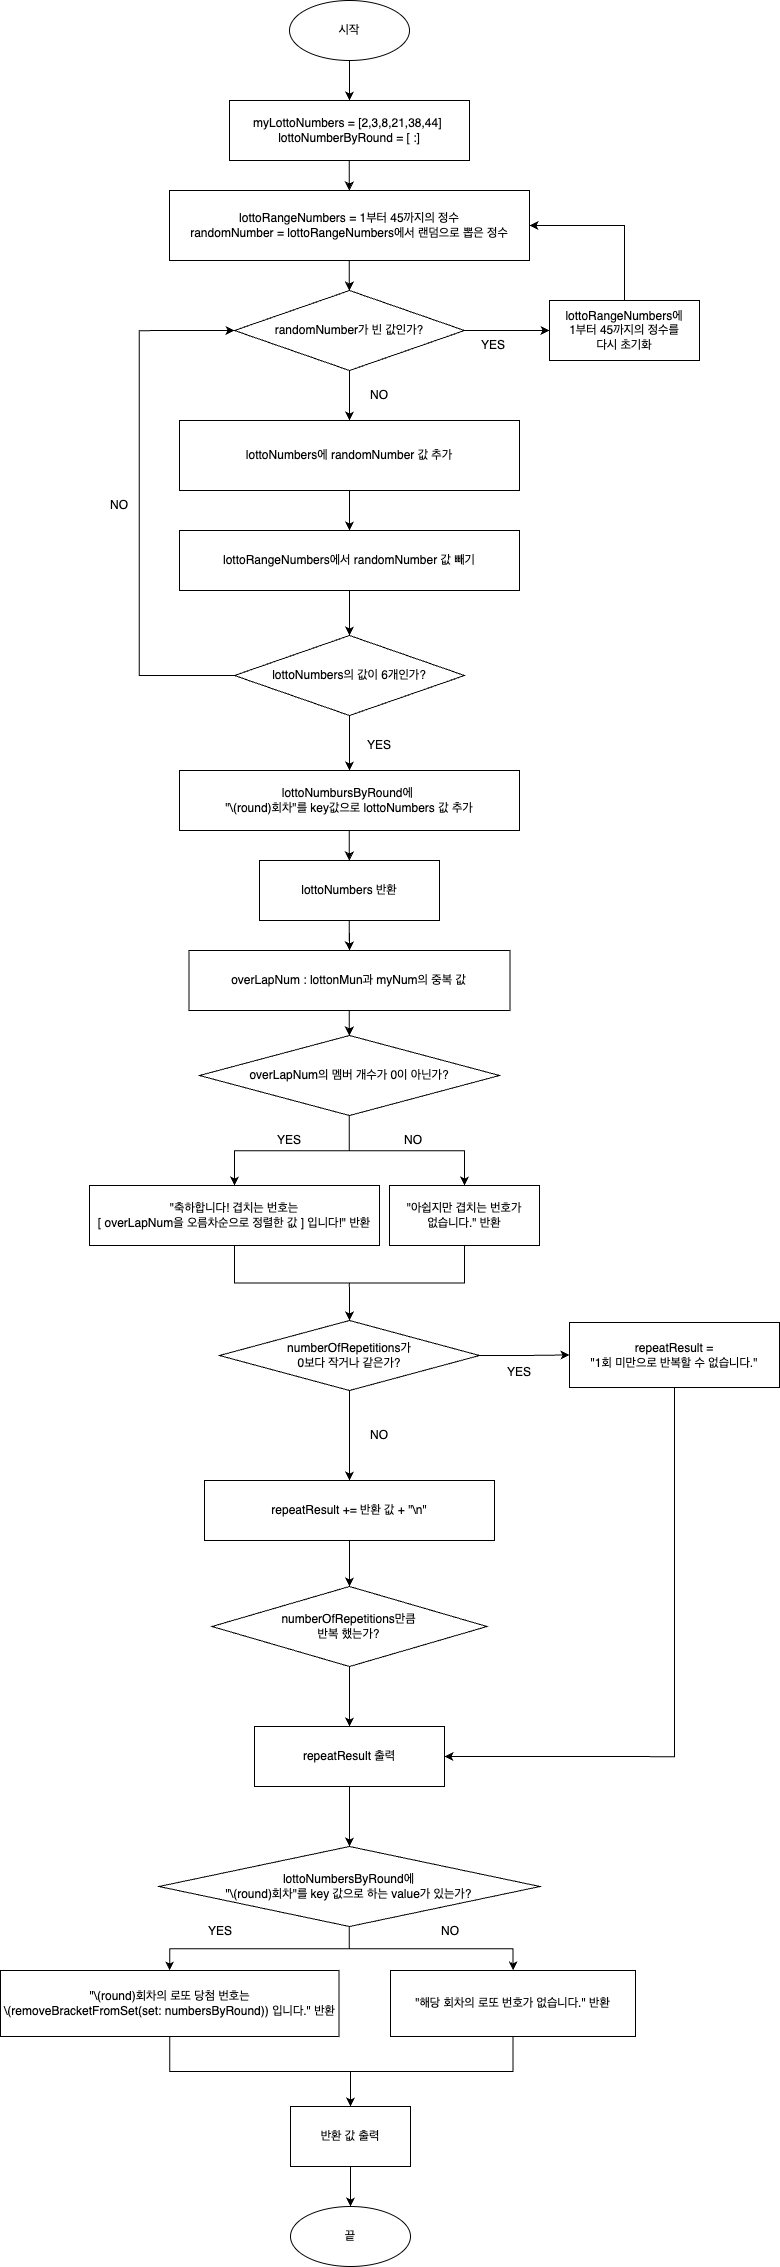

The diagram above was exported from draw.io. Its source (the exported page's mxGraphModel, read from the mxfile embedded in the PNG):
<mxGraphModel dx="3587" dy="3203" grid="1" gridSize="10" guides="1" tooltips="1" connect="1" arrows="1" fold="1" page="1" pageScale="1" pageWidth="827" pageHeight="1169" math="0" shadow="0">
  <root>
    <mxCell id="WIyWlLk6GJQsqaUBKTNV-0" />
    <mxCell id="WIyWlLk6GJQsqaUBKTNV-1" parent="WIyWlLk6GJQsqaUBKTNV-0" />
    <mxCell id="cy5RryEcgWnBEIwlhZzS-3" value="" style="edgeStyle=orthogonalEdgeStyle;rounded=0;orthogonalLoop=1;jettySize=auto;html=1;" parent="WIyWlLk6GJQsqaUBKTNV-1" source="cy5RryEcgWnBEIwlhZzS-1" target="cy5RryEcgWnBEIwlhZzS-2" edge="1">
      <mxGeometry relative="1" as="geometry" />
    </mxCell>
    <mxCell id="cy5RryEcgWnBEIwlhZzS-1" value="myLottoNumbers = [2,3,8,21,38,44]&amp;nbsp;&lt;br&gt;lottoNumberByRound = [ :]" style="rounded=0;whiteSpace=wrap;html=1;" parent="WIyWlLk6GJQsqaUBKTNV-1" vertex="1">
      <mxGeometry x="180" y="110" width="240" height="60" as="geometry" />
    </mxCell>
    <mxCell id="cy5RryEcgWnBEIwlhZzS-8" value="" style="edgeStyle=orthogonalEdgeStyle;rounded=0;orthogonalLoop=1;jettySize=auto;html=1;" parent="WIyWlLk6GJQsqaUBKTNV-1" source="cy5RryEcgWnBEIwlhZzS-2" target="cy5RryEcgWnBEIwlhZzS-7" edge="1">
      <mxGeometry relative="1" as="geometry" />
    </mxCell>
    <mxCell id="cy5RryEcgWnBEIwlhZzS-2" value="lottoRangeNumbers = 1부터 45까지의 정수&lt;br&gt;randomNumber = lottoRangeNumbers에서 랜덤으로 뽑은 정수" style="whiteSpace=wrap;html=1;rounded=0;" parent="WIyWlLk6GJQsqaUBKTNV-1" vertex="1">
      <mxGeometry x="120" y="200" width="360" height="70" as="geometry" />
    </mxCell>
    <mxCell id="cy5RryEcgWnBEIwlhZzS-10" value="" style="edgeStyle=orthogonalEdgeStyle;rounded=0;orthogonalLoop=1;jettySize=auto;html=1;" parent="WIyWlLk6GJQsqaUBKTNV-1" source="cy5RryEcgWnBEIwlhZzS-7" target="cy5RryEcgWnBEIwlhZzS-9" edge="1">
      <mxGeometry relative="1" as="geometry" />
    </mxCell>
    <mxCell id="cy5RryEcgWnBEIwlhZzS-14" value="" style="edgeStyle=orthogonalEdgeStyle;rounded=0;orthogonalLoop=1;jettySize=auto;html=1;" parent="WIyWlLk6GJQsqaUBKTNV-1" source="cy5RryEcgWnBEIwlhZzS-7" target="cy5RryEcgWnBEIwlhZzS-13" edge="1">
      <mxGeometry relative="1" as="geometry" />
    </mxCell>
    <mxCell id="cy5RryEcgWnBEIwlhZzS-7" value="randomNumber가 빈 값인가?" style="rhombus;whiteSpace=wrap;html=1;rounded=0;" parent="WIyWlLk6GJQsqaUBKTNV-1" vertex="1">
      <mxGeometry x="185" y="300" width="230" height="80" as="geometry" />
    </mxCell>
    <mxCell id="cy5RryEcgWnBEIwlhZzS-12" style="edgeStyle=orthogonalEdgeStyle;rounded=0;orthogonalLoop=1;jettySize=auto;html=1;entryX=1;entryY=0.5;entryDx=0;entryDy=0;exitX=0.5;exitY=0;exitDx=0;exitDy=0;" parent="WIyWlLk6GJQsqaUBKTNV-1" source="cy5RryEcgWnBEIwlhZzS-9" target="cy5RryEcgWnBEIwlhZzS-2" edge="1">
      <mxGeometry relative="1" as="geometry">
        <Array as="points">
          <mxPoint x="575" y="235" />
        </Array>
      </mxGeometry>
    </mxCell>
    <mxCell id="cy5RryEcgWnBEIwlhZzS-9" value="lottoRangeNumbers에 &lt;br&gt;1부터 45까지의 정수를&lt;br&gt;다시 초기화" style="whiteSpace=wrap;html=1;rounded=0;" parent="WIyWlLk6GJQsqaUBKTNV-1" vertex="1">
      <mxGeometry x="500" y="310" width="150" height="60" as="geometry" />
    </mxCell>
    <mxCell id="cy5RryEcgWnBEIwlhZzS-16" value="" style="edgeStyle=orthogonalEdgeStyle;rounded=0;orthogonalLoop=1;jettySize=auto;html=1;" parent="WIyWlLk6GJQsqaUBKTNV-1" source="cy5RryEcgWnBEIwlhZzS-13" target="cy5RryEcgWnBEIwlhZzS-15" edge="1">
      <mxGeometry relative="1" as="geometry" />
    </mxCell>
    <mxCell id="cy5RryEcgWnBEIwlhZzS-13" value="lottoNumbers에 randomNumber 값 추가" style="whiteSpace=wrap;html=1;rounded=0;" parent="WIyWlLk6GJQsqaUBKTNV-1" vertex="1">
      <mxGeometry x="130" y="430" width="340" height="70" as="geometry" />
    </mxCell>
    <mxCell id="cy5RryEcgWnBEIwlhZzS-18" value="" style="edgeStyle=orthogonalEdgeStyle;rounded=0;orthogonalLoop=1;jettySize=auto;html=1;" parent="WIyWlLk6GJQsqaUBKTNV-1" source="cy5RryEcgWnBEIwlhZzS-15" target="cy5RryEcgWnBEIwlhZzS-17" edge="1">
      <mxGeometry relative="1" as="geometry" />
    </mxCell>
    <mxCell id="cy5RryEcgWnBEIwlhZzS-15" value="lottoRangeNumbers에서 randomNumber 값 빼기" style="rounded=0;whiteSpace=wrap;html=1;" parent="WIyWlLk6GJQsqaUBKTNV-1" vertex="1">
      <mxGeometry x="130" y="540" width="340" height="60" as="geometry" />
    </mxCell>
    <mxCell id="cy5RryEcgWnBEIwlhZzS-19" style="edgeStyle=orthogonalEdgeStyle;rounded=0;orthogonalLoop=1;jettySize=auto;html=1;entryX=0;entryY=0.5;entryDx=0;entryDy=0;" parent="WIyWlLk6GJQsqaUBKTNV-1" source="cy5RryEcgWnBEIwlhZzS-17" target="cy5RryEcgWnBEIwlhZzS-7" edge="1">
      <mxGeometry relative="1" as="geometry">
        <Array as="points">
          <mxPoint x="90" y="685" />
          <mxPoint x="90" y="340" />
        </Array>
      </mxGeometry>
    </mxCell>
    <mxCell id="cy5RryEcgWnBEIwlhZzS-47" style="edgeStyle=orthogonalEdgeStyle;rounded=0;orthogonalLoop=1;jettySize=auto;html=1;entryX=0.5;entryY=0;entryDx=0;entryDy=0;" parent="WIyWlLk6GJQsqaUBKTNV-1" source="cy5RryEcgWnBEIwlhZzS-17" target="cy5RryEcgWnBEIwlhZzS-34" edge="1">
      <mxGeometry relative="1" as="geometry" />
    </mxCell>
    <mxCell id="cy5RryEcgWnBEIwlhZzS-17" value="lottoNumbers의 값이 6개인가?" style="rhombus;whiteSpace=wrap;html=1;rounded=0;" parent="WIyWlLk6GJQsqaUBKTNV-1" vertex="1">
      <mxGeometry x="185" y="645" width="230" height="80" as="geometry" />
    </mxCell>
    <mxCell id="zWLNQniWtnpa3IEKKXRj-1" value="" style="edgeStyle=orthogonalEdgeStyle;rounded=0;orthogonalLoop=1;jettySize=auto;html=1;" parent="WIyWlLk6GJQsqaUBKTNV-1" source="cy5RryEcgWnBEIwlhZzS-34" target="zWLNQniWtnpa3IEKKXRj-0" edge="1">
      <mxGeometry relative="1" as="geometry" />
    </mxCell>
    <mxCell id="cy5RryEcgWnBEIwlhZzS-34" value="&lt;div style=&quot;&quot;&gt;lottoNumbursByRound에&amp;nbsp;&lt;/div&gt;&lt;div style=&quot;&quot;&gt;&quot;\(round&lt;span style=&quot;background-color: initial;&quot;&gt;)회차&quot;를 key값으로 lottoNumbers 값 추가&lt;/span&gt;&lt;/div&gt;" style="rounded=0;whiteSpace=wrap;html=1;align=center;" parent="WIyWlLk6GJQsqaUBKTNV-1" vertex="1">
      <mxGeometry x="130" y="780" width="340" height="60" as="geometry" />
    </mxCell>
    <mxCell id="cy5RryEcgWnBEIwlhZzS-36" value="" style="edgeStyle=orthogonalEdgeStyle;rounded=0;orthogonalLoop=1;jettySize=auto;html=1;" parent="WIyWlLk6GJQsqaUBKTNV-1" source="cy5RryEcgWnBEIwlhZzS-37" target="cy5RryEcgWnBEIwlhZzS-40" edge="1">
      <mxGeometry relative="1" as="geometry" />
    </mxCell>
    <mxCell id="cy5RryEcgWnBEIwlhZzS-37" value="overLapNum : lottonMun과 myNum의 중복 값" style="whiteSpace=wrap;html=1;rounded=0;" parent="WIyWlLk6GJQsqaUBKTNV-1" vertex="1">
      <mxGeometry x="139.5" y="960" width="321" height="60" as="geometry" />
    </mxCell>
    <mxCell id="cy5RryEcgWnBEIwlhZzS-38" value="" style="edgeStyle=orthogonalEdgeStyle;rounded=0;orthogonalLoop=1;jettySize=auto;html=1;" parent="WIyWlLk6GJQsqaUBKTNV-1" source="cy5RryEcgWnBEIwlhZzS-40" target="cy5RryEcgWnBEIwlhZzS-42" edge="1">
      <mxGeometry relative="1" as="geometry" />
    </mxCell>
    <mxCell id="cy5RryEcgWnBEIwlhZzS-39" value="" style="edgeStyle=orthogonalEdgeStyle;rounded=0;orthogonalLoop=1;jettySize=auto;html=1;" parent="WIyWlLk6GJQsqaUBKTNV-1" source="cy5RryEcgWnBEIwlhZzS-40" target="cy5RryEcgWnBEIwlhZzS-44" edge="1">
      <mxGeometry relative="1" as="geometry" />
    </mxCell>
    <mxCell id="cy5RryEcgWnBEIwlhZzS-40" value="overLapNum의 멤버 개수가 0이 아닌가?" style="rhombus;whiteSpace=wrap;html=1;rounded=0;" parent="WIyWlLk6GJQsqaUBKTNV-1" vertex="1">
      <mxGeometry x="150" y="1045" width="300" height="80" as="geometry" />
    </mxCell>
    <mxCell id="cy5RryEcgWnBEIwlhZzS-41" style="edgeStyle=orthogonalEdgeStyle;rounded=0;orthogonalLoop=1;jettySize=auto;html=1;entryX=0.5;entryY=0;entryDx=0;entryDy=0;" parent="WIyWlLk6GJQsqaUBKTNV-1" source="cy5RryEcgWnBEIwlhZzS-42" target="nE7--6ZFJIueBkPgpmOB-0" edge="1">
      <mxGeometry relative="1" as="geometry">
        <mxPoint x="300" y="1325" as="targetPoint" />
      </mxGeometry>
    </mxCell>
    <mxCell id="cy5RryEcgWnBEIwlhZzS-42" value="&quot;축하합니다! 겹치는 번호는 &lt;br&gt;[ overLapNum을 오름차순으로 정렬한 값 ]&amp;nbsp;입니다!&quot; 반환" style="rounded=0;whiteSpace=wrap;html=1;" parent="WIyWlLk6GJQsqaUBKTNV-1" vertex="1">
      <mxGeometry x="40" y="1195" width="290" height="60" as="geometry" />
    </mxCell>
    <mxCell id="zWLNQniWtnpa3IEKKXRj-4" value="" style="edgeStyle=orthogonalEdgeStyle;rounded=0;orthogonalLoop=1;jettySize=auto;html=1;entryX=0.5;entryY=0;entryDx=0;entryDy=0;" parent="WIyWlLk6GJQsqaUBKTNV-1" source="cy5RryEcgWnBEIwlhZzS-44" target="nE7--6ZFJIueBkPgpmOB-0" edge="1">
      <mxGeometry relative="1" as="geometry" />
    </mxCell>
    <mxCell id="cy5RryEcgWnBEIwlhZzS-44" value="&quot;아쉽지만 겹치는 번호가 &lt;br&gt;없습니다.&quot; 반환" style="rounded=0;whiteSpace=wrap;html=1;" parent="WIyWlLk6GJQsqaUBKTNV-1" vertex="1">
      <mxGeometry x="340" y="1195" width="150" height="60" as="geometry" />
    </mxCell>
    <mxCell id="cy5RryEcgWnBEIwlhZzS-45" value="YES" style="text;html=1;align=center;verticalAlign=middle;whiteSpace=wrap;rounded=0;" parent="WIyWlLk6GJQsqaUBKTNV-1" vertex="1">
      <mxGeometry x="210" y="1135" width="60" height="30" as="geometry" />
    </mxCell>
    <mxCell id="cy5RryEcgWnBEIwlhZzS-46" value="NO" style="text;html=1;align=center;verticalAlign=middle;whiteSpace=wrap;rounded=0;" parent="WIyWlLk6GJQsqaUBKTNV-1" vertex="1">
      <mxGeometry x="334" y="1135" width="60" height="30" as="geometry" />
    </mxCell>
    <mxCell id="cy5RryEcgWnBEIwlhZzS-48" value="YES" style="text;html=1;align=center;verticalAlign=middle;whiteSpace=wrap;rounded=0;" parent="WIyWlLk6GJQsqaUBKTNV-1" vertex="1">
      <mxGeometry x="300" y="740" width="60" height="30" as="geometry" />
    </mxCell>
    <mxCell id="cy5RryEcgWnBEIwlhZzS-49" value="NO" style="text;html=1;align=center;verticalAlign=middle;whiteSpace=wrap;rounded=0;" parent="WIyWlLk6GJQsqaUBKTNV-1" vertex="1">
      <mxGeometry x="40" y="500" width="60" height="30" as="geometry" />
    </mxCell>
    <mxCell id="cy5RryEcgWnBEIwlhZzS-50" value="YES" style="text;html=1;align=center;verticalAlign=middle;whiteSpace=wrap;rounded=0;" parent="WIyWlLk6GJQsqaUBKTNV-1" vertex="1">
      <mxGeometry x="414" y="340" width="60" height="30" as="geometry" />
    </mxCell>
    <mxCell id="cy5RryEcgWnBEIwlhZzS-51" value="NO" style="text;html=1;align=center;verticalAlign=middle;whiteSpace=wrap;rounded=0;" parent="WIyWlLk6GJQsqaUBKTNV-1" vertex="1">
      <mxGeometry x="300" y="390" width="60" height="30" as="geometry" />
    </mxCell>
    <mxCell id="Cr9_8VPBfHI4F4RnHkAP-1" style="edgeStyle=orthogonalEdgeStyle;rounded=0;orthogonalLoop=1;jettySize=auto;html=1;entryX=0.5;entryY=0;entryDx=0;entryDy=0;" parent="WIyWlLk6GJQsqaUBKTNV-1" source="Cr9_8VPBfHI4F4RnHkAP-0" target="cy5RryEcgWnBEIwlhZzS-1" edge="1">
      <mxGeometry relative="1" as="geometry" />
    </mxCell>
    <mxCell id="Cr9_8VPBfHI4F4RnHkAP-0" value="시작" style="ellipse;whiteSpace=wrap;html=1;" parent="WIyWlLk6GJQsqaUBKTNV-1" vertex="1">
      <mxGeometry x="240" y="10" width="120" height="60" as="geometry" />
    </mxCell>
    <mxCell id="zWLNQniWtnpa3IEKKXRj-2" style="edgeStyle=orthogonalEdgeStyle;rounded=0;orthogonalLoop=1;jettySize=auto;html=1;entryX=0.5;entryY=0;entryDx=0;entryDy=0;" parent="WIyWlLk6GJQsqaUBKTNV-1" source="zWLNQniWtnpa3IEKKXRj-0" target="cy5RryEcgWnBEIwlhZzS-37" edge="1">
      <mxGeometry relative="1" as="geometry" />
    </mxCell>
    <mxCell id="zWLNQniWtnpa3IEKKXRj-0" value="lottoNumbers 반환" style="rounded=0;whiteSpace=wrap;html=1;" parent="WIyWlLk6GJQsqaUBKTNV-1" vertex="1">
      <mxGeometry x="210" y="870" width="180" height="60" as="geometry" />
    </mxCell>
    <mxCell id="nE7--6ZFJIueBkPgpmOB-4" style="edgeStyle=orthogonalEdgeStyle;rounded=0;orthogonalLoop=1;jettySize=auto;html=1;entryX=0.5;entryY=0;entryDx=0;entryDy=0;" edge="1" parent="WIyWlLk6GJQsqaUBKTNV-1" source="zWLNQniWtnpa3IEKKXRj-3" target="zWLNQniWtnpa3IEKKXRj-9">
      <mxGeometry relative="1" as="geometry" />
    </mxCell>
    <mxCell id="zWLNQniWtnpa3IEKKXRj-3" value="repeatResult += 반환 값 + &quot;\n&quot;" style="whiteSpace=wrap;html=1;rounded=0;" parent="WIyWlLk6GJQsqaUBKTNV-1" vertex="1">
      <mxGeometry x="155" y="1490" width="290" height="60" as="geometry" />
    </mxCell>
    <mxCell id="zWLNQniWtnpa3IEKKXRj-15" value="" style="edgeStyle=orthogonalEdgeStyle;rounded=0;orthogonalLoop=1;jettySize=auto;html=1;" parent="WIyWlLk6GJQsqaUBKTNV-1" source="zWLNQniWtnpa3IEKKXRj-9" target="zWLNQniWtnpa3IEKKXRj-14" edge="1">
      <mxGeometry relative="1" as="geometry" />
    </mxCell>
    <mxCell id="zWLNQniWtnpa3IEKKXRj-9" value="numberOfRepetitions만큼 &lt;br&gt;반복 했는가?" style="rhombus;whiteSpace=wrap;html=1;rounded=0;" parent="WIyWlLk6GJQsqaUBKTNV-1" vertex="1">
      <mxGeometry x="162.5" y="1596" width="275" height="80" as="geometry" />
    </mxCell>
    <mxCell id="zWLNQniWtnpa3IEKKXRj-21" value="" style="edgeStyle=orthogonalEdgeStyle;rounded=0;orthogonalLoop=1;jettySize=auto;html=1;" parent="WIyWlLk6GJQsqaUBKTNV-1" source="zWLNQniWtnpa3IEKKXRj-14" target="zWLNQniWtnpa3IEKKXRj-20" edge="1">
      <mxGeometry relative="1" as="geometry" />
    </mxCell>
    <mxCell id="zWLNQniWtnpa3IEKKXRj-14" value="repeatResult 출력" style="whiteSpace=wrap;html=1;rounded=0;" parent="WIyWlLk6GJQsqaUBKTNV-1" vertex="1">
      <mxGeometry x="205" y="1736" width="190" height="60" as="geometry" />
    </mxCell>
    <mxCell id="zWLNQniWtnpa3IEKKXRj-23" value="" style="edgeStyle=orthogonalEdgeStyle;rounded=0;orthogonalLoop=1;jettySize=auto;html=1;" parent="WIyWlLk6GJQsqaUBKTNV-1" source="zWLNQniWtnpa3IEKKXRj-20" target="zWLNQniWtnpa3IEKKXRj-22" edge="1">
      <mxGeometry relative="1" as="geometry" />
    </mxCell>
    <mxCell id="zWLNQniWtnpa3IEKKXRj-25" value="" style="edgeStyle=orthogonalEdgeStyle;rounded=0;orthogonalLoop=1;jettySize=auto;html=1;" parent="WIyWlLk6GJQsqaUBKTNV-1" source="zWLNQniWtnpa3IEKKXRj-20" target="zWLNQniWtnpa3IEKKXRj-24" edge="1">
      <mxGeometry relative="1" as="geometry" />
    </mxCell>
    <mxCell id="zWLNQniWtnpa3IEKKXRj-20" value="lottoNumbersByRound에 &lt;br&gt;&quot;\(round)회차&quot;를 key 값으로 하는 value가 있는가?" style="rhombus;whiteSpace=wrap;html=1;rounded=0;" parent="WIyWlLk6GJQsqaUBKTNV-1" vertex="1">
      <mxGeometry x="109.5" y="1856" width="381" height="80" as="geometry" />
    </mxCell>
    <mxCell id="zWLNQniWtnpa3IEKKXRj-30" value="" style="edgeStyle=orthogonalEdgeStyle;rounded=0;orthogonalLoop=1;jettySize=auto;html=1;" parent="WIyWlLk6GJQsqaUBKTNV-1" source="zWLNQniWtnpa3IEKKXRj-22" target="zWLNQniWtnpa3IEKKXRj-29" edge="1">
      <mxGeometry relative="1" as="geometry" />
    </mxCell>
    <mxCell id="zWLNQniWtnpa3IEKKXRj-22" value="&quot;\(round)회차의 &lt;span style=&quot;font-variant-numeric: normal; font-variant-east-asian: normal; font-variant-alternates: normal; font-kerning: auto; font-optical-sizing: auto; font-feature-settings: normal; font-variation-settings: normal; font-variant-position: normal; font-stretch: normal; line-height: normal; font-family: &amp;quot;Apple SD Gothic Neo&amp;quot;;&quot; class=&quot;s1&quot;&gt;로또&lt;/span&gt; &lt;span style=&quot;font-variant-numeric: normal; font-variant-east-asian: normal; font-variant-alternates: normal; font-kerning: auto; font-optical-sizing: auto; font-feature-settings: normal; font-variation-settings: normal; font-variant-position: normal; font-stretch: normal; line-height: normal; font-family: &amp;quot;Apple SD Gothic Neo&amp;quot;;&quot; class=&quot;s1&quot;&gt;당첨&lt;/span&gt; &lt;span style=&quot;font-variant-numeric: normal; font-variant-east-asian: normal; font-variant-alternates: normal; font-kerning: auto; font-optical-sizing: auto; font-feature-settings: normal; font-variation-settings: normal; font-variant-position: normal; font-stretch: normal; line-height: normal; font-family: &amp;quot;Apple SD Gothic Neo&amp;quot;;&quot; class=&quot;s1&quot;&gt;번호는&lt;/span&gt; &lt;br&gt;\(removeBracketFromSet(set: numbersByRound)) &lt;span style=&quot;font-variant-numeric: normal; font-variant-east-asian: normal; font-variant-alternates: normal; font-kerning: auto; font-optical-sizing: auto; font-feature-settings: normal; font-variation-settings: normal; font-variant-position: normal; font-stretch: normal; line-height: normal; font-family: &amp;quot;Apple SD Gothic Neo&amp;quot;;&quot; class=&quot;s1&quot;&gt;입니다&lt;/span&gt;.&quot; 반환" style="rounded=0;whiteSpace=wrap;html=1;" parent="WIyWlLk6GJQsqaUBKTNV-1" vertex="1">
      <mxGeometry x="-49" y="1980" width="338.5" height="66" as="geometry" />
    </mxCell>
    <mxCell id="zWLNQniWtnpa3IEKKXRj-31" style="edgeStyle=orthogonalEdgeStyle;rounded=0;orthogonalLoop=1;jettySize=auto;html=1;entryX=0.5;entryY=0;entryDx=0;entryDy=0;" parent="WIyWlLk6GJQsqaUBKTNV-1" source="zWLNQniWtnpa3IEKKXRj-24" target="zWLNQniWtnpa3IEKKXRj-29" edge="1">
      <mxGeometry relative="1" as="geometry" />
    </mxCell>
    <mxCell id="zWLNQniWtnpa3IEKKXRj-24" value="&quot;해당 회차의 로또 번호가 없습니다.&quot; 반환" style="rounded=0;whiteSpace=wrap;html=1;" parent="WIyWlLk6GJQsqaUBKTNV-1" vertex="1">
      <mxGeometry x="341" y="1980" width="245" height="66" as="geometry" />
    </mxCell>
    <mxCell id="zWLNQniWtnpa3IEKKXRj-33" value="" style="edgeStyle=orthogonalEdgeStyle;rounded=0;orthogonalLoop=1;jettySize=auto;html=1;" parent="WIyWlLk6GJQsqaUBKTNV-1" source="zWLNQniWtnpa3IEKKXRj-29" target="zWLNQniWtnpa3IEKKXRj-32" edge="1">
      <mxGeometry relative="1" as="geometry" />
    </mxCell>
    <mxCell id="zWLNQniWtnpa3IEKKXRj-29" value="반환 값 출력" style="whiteSpace=wrap;html=1;rounded=0;" parent="WIyWlLk6GJQsqaUBKTNV-1" vertex="1">
      <mxGeometry x="241" y="2116" width="120" height="60" as="geometry" />
    </mxCell>
    <mxCell id="zWLNQniWtnpa3IEKKXRj-32" value="끝" style="ellipse;whiteSpace=wrap;html=1;" parent="WIyWlLk6GJQsqaUBKTNV-1" vertex="1">
      <mxGeometry x="241" y="2216" width="120" height="60" as="geometry" />
    </mxCell>
    <mxCell id="zWLNQniWtnpa3IEKKXRj-34" value="YES" style="text;html=1;align=center;verticalAlign=middle;whiteSpace=wrap;rounded=0;" parent="WIyWlLk6GJQsqaUBKTNV-1" vertex="1">
      <mxGeometry x="440" y="1367" width="60" height="30" as="geometry" />
    </mxCell>
    <mxCell id="zWLNQniWtnpa3IEKKXRj-35" value="NO" style="text;html=1;align=center;verticalAlign=middle;whiteSpace=wrap;rounded=0;" parent="WIyWlLk6GJQsqaUBKTNV-1" vertex="1">
      <mxGeometry x="300" y="1430" width="60" height="30" as="geometry" />
    </mxCell>
    <mxCell id="zWLNQniWtnpa3IEKKXRj-36" value="NO" style="text;html=1;align=center;verticalAlign=middle;whiteSpace=wrap;rounded=0;" parent="WIyWlLk6GJQsqaUBKTNV-1" vertex="1">
      <mxGeometry x="371" y="1926" width="60" height="30" as="geometry" />
    </mxCell>
    <mxCell id="zWLNQniWtnpa3IEKKXRj-37" value="YES" style="text;html=1;align=center;verticalAlign=middle;whiteSpace=wrap;rounded=0;" parent="WIyWlLk6GJQsqaUBKTNV-1" vertex="1">
      <mxGeometry x="140.5" y="1926" width="60" height="30" as="geometry" />
    </mxCell>
    <mxCell id="nE7--6ZFJIueBkPgpmOB-2" style="edgeStyle=orthogonalEdgeStyle;rounded=0;orthogonalLoop=1;jettySize=auto;html=1;" edge="1" parent="WIyWlLk6GJQsqaUBKTNV-1" source="nE7--6ZFJIueBkPgpmOB-0" target="zWLNQniWtnpa3IEKKXRj-3">
      <mxGeometry relative="1" as="geometry">
        <mxPoint x="300" y="1490" as="targetPoint" />
      </mxGeometry>
    </mxCell>
    <mxCell id="nE7--6ZFJIueBkPgpmOB-6" value="" style="edgeStyle=orthogonalEdgeStyle;rounded=0;orthogonalLoop=1;jettySize=auto;html=1;" edge="1" parent="WIyWlLk6GJQsqaUBKTNV-1" source="nE7--6ZFJIueBkPgpmOB-0" target="nE7--6ZFJIueBkPgpmOB-5">
      <mxGeometry relative="1" as="geometry" />
    </mxCell>
    <mxCell id="nE7--6ZFJIueBkPgpmOB-0" value="numberOfRepetitions가 &lt;br&gt;0보다 작거나 같은가?" style="rhombus;whiteSpace=wrap;html=1;rounded=0;" vertex="1" parent="WIyWlLk6GJQsqaUBKTNV-1">
      <mxGeometry x="170" y="1330" width="260" height="70" as="geometry" />
    </mxCell>
    <mxCell id="nE7--6ZFJIueBkPgpmOB-7" style="edgeStyle=orthogonalEdgeStyle;rounded=0;orthogonalLoop=1;jettySize=auto;html=1;entryX=1;entryY=0.5;entryDx=0;entryDy=0;exitX=0.5;exitY=1;exitDx=0;exitDy=0;" edge="1" parent="WIyWlLk6GJQsqaUBKTNV-1" source="nE7--6ZFJIueBkPgpmOB-5" target="zWLNQniWtnpa3IEKKXRj-14">
      <mxGeometry relative="1" as="geometry" />
    </mxCell>
    <mxCell id="nE7--6ZFJIueBkPgpmOB-5" value="repeatResult = &lt;br&gt;&quot;1회 미만으로 반복할 수 없습니다.&quot;" style="whiteSpace=wrap;html=1;rounded=0;" vertex="1" parent="WIyWlLk6GJQsqaUBKTNV-1">
      <mxGeometry x="520" y="1332" width="210" height="65" as="geometry" />
    </mxCell>
  </root>
</mxGraphModel>